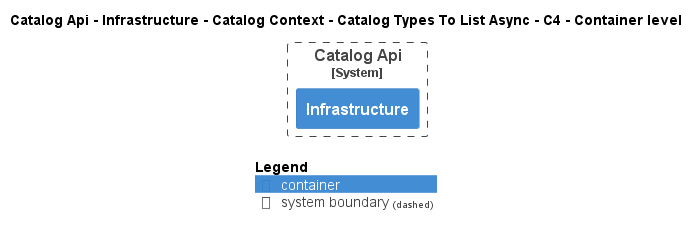

The diagram above was rendered by PlantUML. Its source (embedded in the PNG):
@startuml
!pragma layout smetana
!include ..\..\..\..\..\..\..\..\.c4s\C4_Container.puml

AddElementTag("state:new", $bgColor=green, $fontColor=#ffffff, $borderColor=green, $shadowing="False")
AddElementTag("state:changed", $bgColor=orange, $fontColor=#ffffff, $borderColor=orange, $shadowing="False")
AddElementTag("state:removed", $bgColor=red, $fontColor=#ffffff, $borderColor=red, $shadowing="False")

AddRelTag("state:new", $textColor=green, $lineColor=green)
AddRelTag("state:changed", $textColor=orange, $lineColor=orange)
AddRelTag("state:removed", $textColor=red, $lineColor=red)

SHOW_PERSON_PORTRAIT()
LAYOUT_TOP_DOWN()

skinparam linetype polyline

title Catalog Api - Infrastructure - Catalog Context - Catalog Types To List Async - C4 - Container level


System_Boundary(dotnet.eShop.Architecture.SoftwareSystems.CatalogApi, "Catalog Api") {
    Container(dotnet.eShop.Architecture.SoftwareSystems.CatalogApi.Containers.Infrastructure, "Infrastructure", "", "")
}



SHOW_LEGEND()
@enduml